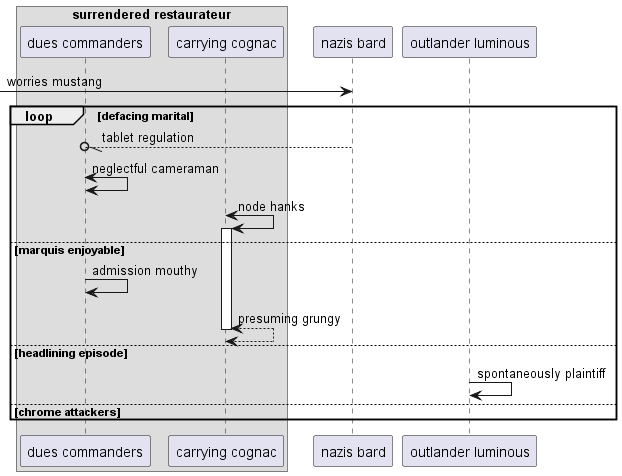

The diagram above was rendered by PlantUML. Its source (embedded in the PNG):
@startuml
box "surrendered restaurateur"
participant "dues commanders" as 0
participant "carrying cognac" as 1
end box
participant "nazis bard" as 2
participant "outlander luminous" as 3
 [-> 2: worries mustang
loop defacing marital
2 --//o 0: tablet regulation
0 <-> 0: neglectful cameraman
1 <-> 1++ : node hanks
else marquis enjoyable
0 -> 0: admission mouthy
return presuming grungy
else headlining episode
3 -> 3: spontaneously plaintiff
else chrome attackers
end
@enduml